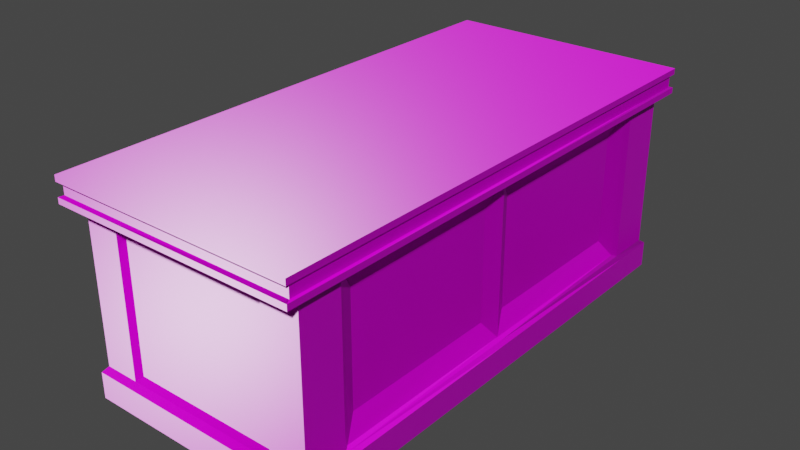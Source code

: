 # Source: Counter.blend  (saved by Blender 2.90.8; exported with 4.5.12 LTS)
import bpy
from mathutils import Matrix  # noqa: F401  (used for matrix-valued properties, if any)

bpy.ops.wm.read_factory_settings(use_empty=True)
scene = bpy.context.scene
scene.name = 'Scene'

# ---- collections
col_collection = bpy.data.collections.new('Collection'); scene.collection.children.link(col_collection)

# ---- images (referenced by path relative to the original .blend; pixels are not part of the script)
import os
ASSET_DIR = os.environ.get("B2B_ASSET_DIR", "")  # directory of the original .blend (textures are referenced by path, not embedded)
HERE = os.path.dirname(os.path.abspath(__file__))  # packed textures are extracted next to this script under _unpacked/

def load_image(name, relpath, width, height, colorspace="sRGB"):
    """Load a texture the original file referenced (path relative to the .blend, or extracted next to this script)."""
    p = next((c for c in (os.path.join(HERE, relpath), os.path.join(ASSET_DIR, relpath)) if relpath and os.path.exists(c)), "")
    if p:
        img = bpy.data.images.load(p, check_existing=True)
        img.name = name
    else:  # same state as the original file: an image datablock whose file is absent (Cycles renders it pink)
        img = bpy.data.images.new(name, width, height)
        img.source = "FILE"
        img.filepath = "//" + (relpath or name)
    img.colorspace_settings.name = colorspace
    return img
img_texturescom_wood_worn3_512_height_tif_001 = load_image('TexturesCom_Wood_Worn3_512_height.tif.001', 'TexturesCom_Wood_Worn3_512_height.tif', 1024, 1024, 'Non-Color')
img_texturescom_wood_worn3_512_albedo_tif_001 = load_image('TexturesCom_Wood_Worn3_512_albedo.tif.001', 'TexturesCom_Wood_Worn3_512_albedo.tif', 1024, 1024, 'sRGB')
img_texturescom_wood_worn3_512_roughness_tif_001 = load_image('TexturesCom_Wood_Worn3_512_roughness.tif.001', 'TexturesCom_Wood_Worn3_512_roughness.tif', 1024, 1024, 'Non-Color')
img_texturescom_wood_worn3_512_normal_tif_001 = load_image('TexturesCom_Wood_Worn3_512_normal.tif.001', 'TexturesCom_Wood_Worn3_512_normal.tif', 1024, 1024, 'Non-Color')

# ---- materials (node trees are filled in below, after node groups)
mat_material = bpy.data.materials.new('Material')
mat_material.alpha_threshold = 0.0
mat_material.use_transparent_shadow = False
mat_material.line_color = (0.0, 0.0, 0.0, 1.0)

# ---- material node trees
mat_material.use_nodes = True; mat_material.node_tree.nodes.clear()
_N = mat_material.node_tree.nodes; _L = mat_material.node_tree.links
n0 = _N.new('ShaderNodeOutputMaterial'); n0.name = 'Material Output'; n0.location = (300, 300)
n1 = _N.new('ShaderNodeBsdfPrincipled'); n1.name = 'Principled BSDF'; n1.location = (10, 300)
n1.distribution = 'GGX'
n1.subsurface_method = 'BURLEY'
n1.inputs[3].default_value = 1.45
n1.inputs[13].default_value = 0.4045
n1.inputs[27].default_value = (0.0, 0.0, 0.0, 1.0)
n1.inputs[28].default_value = 1.0
n2 = _N.new('ShaderNodeTexImage'); n2.name = 'Image Texture'; n2.location = (88, -870)
n2.label = 'Displacement'
n2.image = img_texturescom_wood_worn3_512_height_tif_001
n3 = _N.new('ShaderNodeDisplacement'); n3.name = 'Displacement'; n3.location = (10, -260)
n3.inputs[2].default_value = 1.0
n4 = _N.new('ShaderNodeTexImage'); n4.name = 'Image Texture.001'; n4.location = (88, -30)
n4.label = 'Base Color'
n4.image = img_texturescom_wood_worn3_512_albedo_tif_001
n5 = _N.new('ShaderNodeTexImage'); n5.name = 'Image Texture.002'; n5.location = (88, -310)
n5.label = 'Roughness'
n5.image = img_texturescom_wood_worn3_512_roughness_tif_001
n6 = _N.new('ShaderNodeTexImage'); n6.name = 'Image Texture.003'; n6.location = (88, -590)
n6.label = 'Normal'
n6.image = img_texturescom_wood_worn3_512_normal_tif_001
n7 = _N.new('ShaderNodeNormalMap'); n7.name = 'Normal Map'; n7.location = (-240, -60)
n8 = _N.new('ShaderNodeMapping'); n8.name = 'Mapping'; n8.location = (230, -30)
n9 = _N.new('NodeReroute'); n9.name = 'Reroute'; n9.location = (38, -586)
n9.width = 16
n9.socket_idname = 'NodeSocketVector'
n10 = _N.new('ShaderNodeTexCoord'); n10.name = 'Texture Coordinate'; n10.location = (30, -30)
n11 = _N.new('NodeFrame'); n11.name = 'Frame'; n11.location = (-1270, 330)
n11.label = 'Mapping'
n11.width = 400
n12 = _N.new('NodeFrame'); n12.name = 'Frame.001'; n12.location = (-628, 530)
n12.label = 'Textures'
n12.width = 358
n2.parent = n12
n4.parent = n12
n5.parent = n12
n6.parent = n12
n8.parent = n11
n9.parent = n12
n10.parent = n11
_L.new(n1.outputs[0], n0.inputs[0])
_L.new(n2.outputs[0], n3.inputs[0])
_L.new(n3.outputs[0], n0.inputs[2])
_L.new(n4.outputs[0], n1.inputs[0])
_L.new(n5.outputs[0], n1.inputs[2])
_L.new(n6.outputs[0], n7.inputs[1])
_L.new(n7.outputs[0], n1.inputs[5])
_L.new(n9.outputs[0], n4.inputs[0])
_L.new(n9.outputs[0], n5.inputs[0])
_L.new(n9.outputs[0], n6.inputs[0])
_L.new(n9.outputs[0], n2.inputs[0])
_L.new(n8.outputs[0], n9.inputs[0])
_L.new(n10.outputs[2], n8.inputs[0])
n0.is_active_output = True

# ---- world
world_world = bpy.data.worlds.new('World'); scene.world = world_world
world_world.use_nodes = True; world_world.node_tree.nodes.clear()
_N = world_world.node_tree.nodes; _L = world_world.node_tree.links
n0 = _N.new('ShaderNodeOutputWorld'); n0.name = 'World Output'; n0.location = (300, 300)
n1 = _N.new('ShaderNodeBackground'); n1.name = 'Background'; n1.location = (10, 300)
n1.inputs[0].default_value = (0.05088, 0.05088, 0.05088, 1.0)
_L.new(n1.outputs[0], n0.inputs[0])
n0.is_active_output = True
world_world.color = (0.05088, 0.05088, 0.05088)
world_world.use_sun_shadow = False
world_world.sun_shadow_jitter_overblur = 0.0

# ---- meshes
me_cube = bpy.data.meshes.new('Cube')
me_cube.from_pydata([(1.894, 4.01, 1.507), (1.942, 4.112, -1.512), (1.894, -4.01, 1.507), (1.942, -4.112, -1.512), (-1.894, 4.01, 1.507), (-1.942, 4.112, -1.512), (-1.894, -4.01, 1.507), (-1.942, -4.112, -1.512), (2.036, -4.31, 1.552), (-2.036, -4.31, 1.552), (2.036, 4.31, 1.552), (-2.036, 4.31, 1.552), (2.036, -4.31, 1.962), (-2.036, -4.31, 1.962), (2.036, 4.31, 1.962), (-2.036, 4.31, 1.962), (-2.0, -4.234, 1.854), (-2.0, 4.234, 1.854), (2.0, -4.234, 1.854), (2.0, 4.234, 1.854), (-2.0, 4.234, 1.66), (2.0, 4.234, 1.66), (-2.0, -4.234, 1.66), (2.0, -4.234, 1.66), (-2.036, -4.31, 1.865), (2.036, -4.31, 1.865), (-2.036, 4.31, 1.865), (2.036, 4.31, 1.865), (-2.036, 4.31, 1.647), (2.036, 4.31, 1.647), (-2.036, -4.31, 1.647), (2.036, -4.31, 1.647), (1.942, 4.112, -1.083), (-1.942, -4.112, -1.083), (1.942, -4.112, -1.083), (-1.942, 4.112, -1.083), (-1.894, -4.01, -1.012), (1.894, 4.01, -1.012), (1.894, -4.01, -1.012), (-1.894, 4.01, -1.012), (-1.942, -3.402, -1.512), (1.839, -3.22, 1.468), (-1.839, -3.22, 1.468), (1.942, -3.402, -1.512), (2.036, -3.566, 1.552), (-2.036, -3.566, 1.552), (2.036, -3.566, 1.962), (-2.036, -3.566, 1.962), (2.0, -3.503, 1.854), (-2.0, -3.503, 1.854), (-2.0, -3.503, 1.66), (2.0, -3.503, 1.66), (2.036, -3.566, 1.865), (-2.036, -3.566, 1.865), (2.036, -3.566, 1.647), (-2.036, -3.566, 1.647), (1.942, -3.402, -1.083), (-1.942, -3.402, -1.083), (1.839, -3.22, -0.9729), (-1.839, -3.22, -0.9729), (1.31, 4.112, -1.512), (1.238, -3.894, 1.468), (1.31, -4.112, -1.512), (1.238, 3.893, 1.468), (1.373, -4.31, 1.552), (1.373, 4.31, 1.552), (1.373, -4.31, 1.962), (1.373, 4.31, 1.962), (1.348, 4.234, 1.854), (1.348, -4.234, 1.854), (1.348, -4.234, 1.66), (1.348, 4.234, 1.66), (1.373, 4.31, 1.865), (1.373, -4.31, 1.865), (1.373, 4.31, 1.647), (1.373, -4.31, 1.647), (1.31, 4.112, -1.083), (1.31, -4.112, -1.083), (1.238, 3.893, -0.9729), (1.238, -3.894, -0.9729), (1.373, -3.566, 1.962), (1.31, -3.402, -1.512), (-1.839, 3.174, 1.468), (1.942, 3.354, -1.512), (-2.036, 3.516, 1.552), (-2.036, 3.516, 1.962), (-2.0, 3.454, 1.854), (-2.0, 3.454, 1.66), (-2.036, 3.516, 1.865), (-2.036, 3.516, 1.647), (-1.942, 3.354, -1.083), (-1.839, 3.174, -0.9729), (-1.942, 3.354, -1.512), (1.839, 3.174, 1.468), (2.036, 3.516, 1.552), (2.036, 3.516, 1.962), (2.0, 3.454, 1.854), (2.0, 3.454, 1.66), (2.036, 3.516, 1.865), (2.036, 3.516, 1.647), (1.942, 3.354, -1.083), (1.839, 3.174, -0.9729), (1.31, 3.354, -1.512), (1.373, 3.516, 1.962), (-1.357, 4.112, -1.512), (-1.284, -3.894, 1.468), (-1.423, -4.31, 1.552), (-1.423, -4.31, 1.962), (-1.398, -4.234, 1.854), (-1.398, -4.234, 1.66), (-1.423, -4.31, 1.865), (-1.423, -4.31, 1.647), (-1.357, -4.112, -1.083), (-1.284, -3.894, -0.9729), (-1.357, -3.402, -1.512), (-1.357, -4.112, -1.512), (-1.284, 3.893, 1.468), (-1.423, 4.31, 1.552), (-1.423, 4.31, 1.962), (-1.398, 4.234, 1.854), (-1.398, 4.234, 1.66), (-1.423, 4.31, 1.865), (-1.423, 4.31, 1.647), (-1.357, 4.112, -1.083), (-1.284, 3.893, -0.9729), (-1.423, -3.566, 1.962), (-1.357, 3.354, -1.512), (-1.423, 3.516, 1.962), (1.894, 3.271, 1.507), (1.894, -3.318, 1.507), (1.894, 3.271, -1.012), (1.894, -3.318, -1.012), (-1.894, -3.318, 1.507), (-1.894, -3.318, -1.012), (-1.324, 4.01, 1.507), (1.277, 4.01, 1.507), (-1.324, 4.01, -1.012), (1.277, 4.01, -1.012), (1.277, -4.01, 1.507), (1.277, -4.01, -1.012), (-1.894, 3.271, 1.507), (-1.894, 3.271, -1.012), (-1.324, -4.01, 1.507), (-1.324, -4.01, -1.012), (-1.942, -0.02415, -1.512), (1.894, -0.02355, 1.507), (2.036, -0.02531, 1.552), (2.036, -0.02531, 1.962), (2.0, -0.02486, 1.854), (2.0, -0.02486, 1.66), (2.036, -0.02531, 1.865), (2.036, -0.02531, 1.647), (1.942, -0.02415, -1.083), (1.894, -0.02355, -1.012), (1.31, -0.02415, -1.512), (1.373, -0.02531, 1.962), (-1.894, -0.02355, 1.507), (1.942, -0.02415, -1.512), (-2.036, -0.02531, 1.552), (-2.036, -0.02531, 1.962), (-2.0, -0.02486, 1.854), (-2.0, -0.02486, 1.66), (-2.036, -0.02531, 1.865), (-2.036, -0.02531, 1.647), (-1.942, -0.02415, -1.083), (-1.894, -0.02355, -1.012), (-1.357, -0.02415, -1.512), (-1.423, -0.02531, 1.962), (1.839, -0.02321, 1.468), (1.839, -0.02321, -0.9729), (-1.839, -0.02321, 1.468), (-1.839, -0.02321, -0.9729), (1.718, -0.2811, -0.6525), (1.718, -0.2811, 1.148), (1.718, -2.973, 1.148), (1.718, -2.973, -0.6525), (-1.718, 0.2346, -0.6525), (-1.718, 0.2346, 1.148), (-1.718, 2.926, 1.148), (-1.718, 2.926, -0.6525), (-1.718, -2.973, -0.6525), (-1.718, -2.973, 1.148), (-1.718, -0.2811, 1.148), (-1.718, -0.2811, -0.6525), (1.718, 2.926, -0.6525), (1.718, 2.926, 1.148), (1.718, 0.2346, 1.148), (1.718, 0.2346, -0.6525)], [], [(134, 4, 11, 117), (143, 142, 6, 36), (141, 140, 4, 39), (81, 43, 3, 62), (131, 129, 2, 38), (137, 135, 0, 37), (53, 24, 13, 47), (138, 2, 8, 64), (132, 6, 9, 45), (128, 0, 10, 94), (125, 47, 13, 107), (73, 25, 12, 66), (121, 26, 15, 118), (98, 27, 14, 95), (97, 21, 19, 96), (120, 20, 17, 119), (70, 23, 18, 69), (50, 22, 16, 49), (55, 30, 22, 50), (75, 31, 23, 70), (122, 28, 20, 120), (99, 29, 21, 97), (96, 19, 27, 98), (119, 17, 26, 121), (69, 18, 25, 73), (49, 16, 24, 53), (94, 10, 29, 99), (117, 11, 28, 122), (64, 8, 31, 75), (45, 9, 30, 55), (60, 76, 32, 1), (43, 56, 34, 3), (92, 90, 35, 5), (115, 112, 33, 7), (76, 137, 37, 32), (56, 131, 38, 34), (90, 141, 39, 35), (112, 143, 36, 33), (33, 36, 133, 57), (152, 153, 131, 56), (7, 33, 57, 40), (157, 152, 56, 43), (158, 45, 55, 163), (8, 44, 54, 31), (160, 49, 53, 162), (18, 48, 52, 25), (31, 54, 51, 23), (163, 55, 50, 161), (161, 50, 49, 160), (23, 51, 48, 18), (25, 52, 46, 12), (167, 159, 47, 125), (2, 129, 44, 8), (156, 132, 45, 158), (162, 53, 47, 159), (172, 173, 174, 175), (154, 157, 43, 81), (36, 6, 132, 133), (166, 154, 81, 114), (147, 155, 80, 46), (34, 38, 139, 77), (123, 136, 137, 76), (3, 34, 77, 62), (104, 123, 76, 60), (106, 64, 75, 111), (10, 65, 74, 29), (108, 69, 73, 110), (19, 68, 72, 27), (29, 74, 71, 21), (111, 75, 70, 109), (109, 70, 69, 108), (21, 71, 68, 19), (27, 72, 67, 14), (110, 73, 66, 107), (46, 80, 66, 12), (142, 138, 64, 106), (124, 116, 63, 78), (114, 81, 62, 115), (38, 2, 138, 139), (0, 135, 65, 10), (14, 67, 103, 95), (104, 60, 102, 126), (60, 1, 83, 102), (37, 0, 128, 130), (26, 88, 85, 15), (4, 140, 84, 11), (118, 15, 85, 127), (20, 87, 86, 17), (28, 89, 87, 20), (17, 86, 88, 26), (11, 84, 89, 28), (1, 32, 100, 83), (32, 37, 130, 100), (164, 165, 141, 90), (144, 164, 90, 92), (146, 94, 99, 151), (148, 96, 98, 150), (151, 99, 97, 149), (149, 97, 96, 148), (150, 98, 95, 147), (145, 128, 94, 146), (176, 177, 178, 179), (67, 118, 127, 103), (5, 104, 126, 92), (40, 114, 115, 7), (39, 4, 134, 136), (6, 142, 106, 9), (24, 110, 107, 13), (22, 109, 108, 16), (30, 111, 109, 22), (16, 108, 110, 24), (9, 106, 111, 30), (5, 35, 123, 104), (35, 39, 136, 123), (144, 166, 114, 40), (155, 167, 125, 80), (77, 139, 143, 112), (62, 77, 112, 115), (65, 117, 122, 74), (68, 119, 121, 72), (74, 122, 120, 71), (71, 120, 119, 68), (72, 121, 118, 67), (80, 125, 107, 66), (79, 61, 105, 113), (135, 134, 117, 65), (168, 93, 128, 145), (169, 58, 131, 153), (58, 41, 129, 131), (42, 59, 133, 132), (63, 116, 134, 135), (124, 78, 137, 136), (78, 63, 135, 137), (61, 79, 139, 138), (170, 42, 132, 156), (171, 91, 141, 165), (93, 101, 130, 128), (91, 82, 140, 141), (105, 61, 138, 142), (79, 113, 143, 139), (116, 124, 136, 134), (113, 105, 142, 143), (59, 171, 165, 133), (82, 170, 156, 140), (101, 169, 153, 130), (41, 168, 145, 129), (103, 127, 167, 155), (92, 126, 166, 144), (180, 181, 182, 183), (129, 145, 146, 44), (52, 150, 147, 46), (51, 149, 148, 48), (54, 151, 149, 51), (48, 148, 150, 52), (44, 146, 151, 54), (40, 57, 164, 144), (57, 133, 165, 164), (95, 103, 155, 147), (126, 102, 154, 166), (102, 83, 157, 154), (184, 185, 186, 187), (88, 162, 159, 85), (140, 156, 158, 84), (127, 85, 159, 167), (87, 161, 160, 86), (89, 163, 161, 87), (86, 160, 162, 88), (84, 158, 163, 89), (83, 100, 152, 157), (100, 130, 153, 152), (169, 168, 173, 172), (168, 41, 174, 173), (41, 58, 175, 174), (58, 169, 172, 175), (171, 170, 177, 176), (170, 82, 178, 177), (82, 91, 179, 178), (91, 171, 176, 179), (59, 42, 181, 180), (42, 170, 182, 181), (170, 171, 183, 182), (171, 59, 180, 183), (101, 93, 185, 184), (93, 168, 186, 185), (168, 169, 187, 186), (169, 101, 184, 187)])
_uv = me_cube.uv_layers.new(name='UVMap')
_uv.uv.foreach_set('vector', [0.03438, 0.01868, 0.006836, 0.01868, 2.304e-08, 0.0, 0.0296, 8.948e-09, 0.02392, 0.738, 0.1456, 0.738, 0.1456, 0.7735, 0.02392, 0.7735, 0.515, 0.5461, 0.3934, 0.5461, 0.3934, 0.5, 0.515, 0.5, 0.5466, 0.4569, 0.5764, 0.4569, 0.5764, 0.5, 0.5466, 0.5, 0.6981, 0.04312, 0.5764, 0.04312, 0.5764, 5.945e-08, 0.6981, 9.77e-09, 0.2673, 0.5758, 0.1456, 0.5758, 0.1456, 0.5374, 0.2673, 0.5374, 0.7347, 0.491, 0.7347, 0.5374, 0.7322, 0.5374, 0.7322, 0.491, 0.16, 0.5187, 0.1899, 0.5187, 0.1967, 0.5374, 0.1647, 0.5374, 0.006836, 0.4756, 0.006836, 0.5187, 0.0, 0.5374, 1.987e-09, 0.491, 0.1899, 0.06474, 0.1899, 0.01868, 0.1967, 5.945e-08, 0.1967, 0.0495, 0.2263, 0.04635, 0.1967, 0.04635, 0.1967, 0.0, 0.2263, 8.948e-09, 0.5468, 0.5413, 0.5468, 0.5, 0.5492, 0.5, 0.5492, 0.5413, 0.5517, 0.7156, 0.5517, 0.7538, 0.5492, 0.7538, 0.5492, 0.7156, 0.7244, 0.4878, 0.7244, 0.5374, 0.722, 0.5374, 0.722, 0.4878, 0.7296, 0.4878, 0.7296, 0.5374, 0.7246, 0.5374, 0.7246, 0.4878, 0.5568, 0.7156, 0.5568, 0.7538, 0.5519, 0.7538, 0.5519, 0.7156, 0.5416, 0.5413, 0.5416, 0.5, 0.5466, 0.5, 0.5466, 0.5413, 0.7398, 0.491, 0.7398, 0.5374, 0.7349, 0.5374, 0.7349, 0.491, 0.7401, 0.491, 0.7401, 0.5374, 0.7398, 0.5374, 0.7398, 0.491, 0.5413, 0.5413, 0.5413, 0.5, 0.5416, 0.5, 0.5416, 0.5413, 0.5571, 0.7156, 0.5571, 0.7538, 0.5568, 0.7538, 0.5568, 0.7156, 0.7299, 0.4878, 0.7299, 0.5374, 0.7296, 0.5374, 0.7296, 0.4878, 0.7246, 0.4878, 0.7246, 0.5374, 0.7244, 0.5374, 0.7244, 0.4878, 0.5519, 0.7156, 0.5519, 0.7538, 0.5517, 0.7538, 0.5517, 0.7156, 0.5466, 0.5413, 0.5466, 0.5, 0.5468, 0.5, 0.5468, 0.5413, 0.7349, 0.491, 0.7349, 0.5374, 0.7347, 0.5374, 0.7347, 0.491, 0.7322, 0.4878, 0.7322, 0.5374, 0.7299, 0.5374, 0.7299, 0.4878, 0.5595, 0.7156, 0.5595, 0.7538, 0.5571, 0.7538, 0.5571, 0.7156, 0.539, 0.5413, 0.539, 0.5, 0.5413, 0.5, 0.5413, 0.5413, 0.7425, 0.491, 0.7425, 0.5374, 0.7401, 0.5374, 0.7401, 0.491, 0.2912, 0.5758, 0.271, 0.5758, 0.271, 0.5374, 0.2912, 0.5374, 0.722, 0.04312, 0.7018, 0.04312, 0.7018, 8.255e-09, 0.722, 0.0, 0.539, 0.5461, 0.5187, 0.5461, 0.5187, 0.5, 0.539, 0.5, 1.957e-08, 0.738, 0.02021, 0.738, 0.02021, 0.7735, 2.304e-08, 0.7735, 0.271, 0.5758, 0.2673, 0.5758, 0.2673, 0.5374, 0.271, 0.5374, 0.7018, 0.04312, 0.6981, 0.04312, 0.6981, 9.77e-09, 0.7018, 8.255e-09, 0.5187, 0.5461, 0.515, 0.5461, 0.515, 0.5, 0.5187, 0.5, 0.02021, 0.738, 0.02392, 0.738, 0.02392, 0.7735, 0.02021, 0.7735, 0.5187, 1.0, 0.515, 1.0, 0.515, 0.9569, 0.5187, 0.9569, 0.7018, 0.2485, 0.6981, 0.2485, 0.6981, 0.04312, 0.7018, 0.04312, 0.539, 1.0, 0.5187, 1.0, 0.5187, 0.9569, 0.539, 0.9569, 0.722, 0.2485, 0.7018, 0.2485, 0.7018, 0.04312, 0.722, 0.04312, 0.7425, 0.2703, 0.7425, 0.491, 0.7401, 0.491, 0.7401, 0.2703, 0.7322, 0.0, 0.7322, 0.04635, 0.7299, 0.04635, 0.7299, 0.0, 0.7349, 0.2703, 0.7349, 0.491, 0.7347, 0.491, 0.7347, 0.2703, 0.7246, 0.0, 0.7246, 0.04635, 0.7244, 0.04635, 0.7244, 0.0, 0.7299, 0.0, 0.7299, 0.04635, 0.7296, 0.04635, 0.7296, 0.0, 0.7401, 0.2703, 0.7401, 0.491, 0.7398, 0.491, 0.7398, 0.2703, 0.7398, 0.2703, 0.7398, 0.491, 0.7349, 0.491, 0.7349, 0.2703, 0.7296, 0.0, 0.7296, 0.04635, 0.7246, 0.04635, 0.7246, 0.0, 0.7244, 0.0, 0.7244, 0.04635, 0.722, 0.04635, 0.722, 0.0, 0.2263, 0.2671, 0.1967, 0.2671, 0.1967, 0.04635, 0.2263, 0.04635, 0.1899, 0.5187, 0.1899, 0.4756, 0.1967, 0.491, 0.1967, 0.5374, 0.006836, 0.2701, 0.006836, 0.4756, 1.987e-09, 0.491, 1.145e-08, 0.2703, 0.7347, 0.2703, 0.7347, 0.491, 0.7322, 0.491, 0.7322, 0.2703, 0.6852, 0.232, 0.5893, 0.232, 0.5893, 0.05975, 0.6852, 0.05975, 0.5466, 0.2515, 0.5764, 0.2515, 0.5764, 0.4569, 0.5466, 0.4569, 0.515, 1.0, 0.3934, 1.0, 0.3934, 0.9569, 0.515, 0.9569, 0.4209, 0.2515, 0.5466, 0.2515, 0.5466, 0.4569, 0.4209, 0.4569, 0.3934, 0.2671, 0.3613, 0.2671, 0.3613, 0.04635, 0.3934, 0.04635, 0.02021, 0.5374, 0.02392, 0.5374, 0.02392, 0.5758, 0.02021, 0.5758, 0.271, 0.738, 0.2673, 0.738, 0.2673, 0.5758, 0.271, 0.5758, 0.0, 0.5374, 0.02021, 0.5374, 0.02021, 0.5758, 3.751e-09, 0.5758, 0.2912, 0.738, 0.271, 0.738, 0.271, 0.5758, 0.2912, 0.5758, 0.539, 0.7156, 0.539, 0.5413, 0.5413, 0.5413, 0.5413, 0.7156, 0.5595, 0.5, 0.5595, 0.5413, 0.5571, 0.5413, 0.5571, 0.5, 0.5466, 0.7156, 0.5466, 0.5413, 0.5468, 0.5413, 0.5468, 0.7156, 0.5519, 0.5, 0.5519, 0.5413, 0.5517, 0.5413, 0.5517, 0.5, 0.5571, 0.5, 0.5571, 0.5413, 0.5568, 0.5413, 0.5568, 0.5, 0.5413, 0.7156, 0.5413, 0.5413, 0.5416, 0.5413, 0.5416, 0.7156, 0.5416, 0.7156, 0.5416, 0.5413, 0.5466, 0.5413, 0.5466, 0.7156, 0.5568, 0.5, 0.5568, 0.5413, 0.5519, 0.5413, 0.5519, 0.5, 0.5517, 0.5, 0.5517, 0.5413, 0.5492, 0.5413, 0.5492, 0.5, 0.5468, 0.7156, 0.5468, 0.5413, 0.5492, 0.5413, 0.5492, 0.7156, 0.3934, 0.04635, 0.3613, 0.04635, 0.3613, 4.977e-08, 0.3934, 5.945e-08, 0.03438, 0.5187, 0.16, 0.5187, 0.1647, 0.5374, 0.0296, 0.5374, 0.2672, 0.7378, 0.1457, 0.7378, 0.1457, 0.5759, 0.2672, 0.5759, 0.4209, 0.4569, 0.5466, 0.4569, 0.5466, 0.5, 0.4209, 0.5, 0.02392, 0.5374, 0.1456, 0.5374, 0.1456, 0.5758, 0.02392, 0.5758, 0.1899, 0.01868, 0.16, 0.01868, 0.1647, 4.977e-08, 0.1967, 5.945e-08, 0.3934, 0.5374, 0.3613, 0.5374, 0.3613, 0.4878, 0.3934, 0.4878, 0.4209, 8.948e-09, 0.5466, 4.977e-08, 0.5466, 0.04606, 0.4209, 0.04606, 0.5466, 4.977e-08, 0.5764, 5.945e-08, 0.5764, 0.04606, 0.5466, 0.04606, 0.6981, 0.5, 0.5764, 0.5, 0.5764, 0.4539, 0.6981, 0.4539, 0.7347, 0.0, 0.7347, 0.0495, 0.7322, 0.0495, 0.7322, 0.0, 0.006836, 0.01868, 0.006836, 0.06474, 2.091e-08, 0.0495, 2.304e-08, 0.0, 0.2263, 0.5374, 0.1967, 0.5374, 0.1967, 0.4878, 0.2263, 0.4878, 0.7398, 0.0, 0.7398, 0.0495, 0.7349, 0.0495, 0.7349, 0.0, 0.7401, 0.0, 0.7401, 0.0495, 0.7398, 0.0495, 0.7398, 0.0, 0.7349, 0.0, 0.7349, 0.0495, 0.7347, 0.0495, 0.7347, 0.0, 0.7425, 0.0, 0.7425, 0.0495, 0.7401, 0.0495, 0.7401, 0.0, 0.722, 0.5, 0.7018, 0.5, 0.7018, 0.4539, 0.722, 0.4539, 0.7018, 0.5, 0.6981, 0.5, 0.6981, 0.4539, 0.7018, 0.4539, 0.5187, 0.7515, 0.515, 0.7515, 0.515, 0.5461, 0.5187, 0.5461, 0.539, 0.7515, 0.5187, 0.7515, 0.5187, 0.5461, 0.539, 0.5461, 0.7322, 0.2671, 0.7322, 0.4878, 0.7299, 0.4878, 0.7299, 0.2671, 0.7246, 0.2671, 0.7246, 0.4878, 0.7244, 0.4878, 0.7244, 0.2671, 0.7299, 0.2671, 0.7299, 0.4878, 0.7296, 0.4878, 0.7296, 0.2671, 0.7296, 0.2671, 0.7296, 0.4878, 0.7246, 0.4878, 0.7246, 0.2671, 0.7244, 0.2671, 0.7244, 0.4878, 0.722, 0.4878, 0.722, 0.2671, 0.1899, 0.2701, 0.1899, 0.06474, 0.1967, 0.0495, 0.1967, 0.2703, 0.5022, 0.735, 0.4063, 0.735, 0.4063, 0.5627, 0.5022, 0.5627, 0.3613, 0.5374, 0.2263, 0.5374, 0.2263, 0.4878, 0.3613, 0.4878, 0.3934, 0.0, 0.4209, 8.948e-09, 0.4209, 0.04606, 0.3934, 0.04606, 0.3934, 0.4569, 0.4209, 0.4569, 0.4209, 0.5, 0.3934, 0.5, 0.2673, 0.7735, 0.1456, 0.7735, 0.1456, 0.738, 0.2673, 0.738, 0.006836, 0.5187, 0.03438, 0.5187, 0.0296, 0.5374, 0.0, 0.5374, 0.5468, 0.7538, 0.5468, 0.7156, 0.5492, 0.7156, 0.5492, 0.7538, 0.5416, 0.7538, 0.5416, 0.7156, 0.5466, 0.7156, 0.5466, 0.7538, 0.5413, 0.7538, 0.5413, 0.7156, 0.5416, 0.7156, 0.5416, 0.7538, 0.5466, 0.7538, 0.5466, 0.7156, 0.5468, 0.7156, 0.5468, 0.7538, 0.539, 0.7538, 0.539, 0.7156, 0.5413, 0.7156, 0.5413, 0.7538, 0.2912, 0.7735, 0.271, 0.7735, 0.271, 0.738, 0.2912, 0.738, 0.271, 0.7735, 0.2673, 0.7735, 0.2673, 0.738, 0.271, 0.738, 0.3934, 0.2515, 0.4209, 0.2515, 0.4209, 0.4569, 0.3934, 0.4569, 0.3613, 0.2671, 0.2263, 0.2671, 0.2263, 0.04635, 0.3613, 0.04635, 0.02021, 0.5758, 0.02392, 0.5758, 0.02392, 0.738, 0.02021, 0.738, 3.751e-09, 0.5758, 0.02021, 0.5758, 0.02021, 0.738, 1.957e-08, 0.738, 0.5595, 0.5413, 0.5595, 0.7156, 0.5571, 0.7156, 0.5571, 0.5413, 0.5519, 0.5413, 0.5519, 0.7156, 0.5517, 0.7156, 0.5517, 0.5413, 0.5571, 0.5413, 0.5571, 0.7156, 0.5568, 0.7156, 0.5568, 0.5413, 0.5568, 0.5413, 0.5568, 0.7156, 0.5519, 0.7156, 0.5519, 0.5413, 0.5517, 0.5413, 0.5517, 0.7156, 0.5492, 0.7156, 0.5492, 0.5413, 0.3613, 0.04635, 0.2263, 0.04635, 0.2263, 8.948e-09, 0.3613, 4.977e-08, 0.02402, 0.5759, 0.1455, 0.5759, 0.1455, 0.7378, 0.02402, 0.7378, 0.16, 0.01868, 0.03438, 0.01868, 0.0296, 8.948e-09, 0.1647, 4.977e-08, 0.5765, 0.2485, 0.5765, 0.4538, 0.5764, 0.4539, 0.5764, 0.2485, 0.698, 0.2485, 0.698, 0.04325, 0.6981, 0.04312, 0.6981, 0.2485, 0.698, 0.04325, 0.5765, 0.04325, 0.5764, 0.04312, 0.6981, 0.04312, 0.3935, 0.9568, 0.5149, 0.9568, 0.515, 0.9569, 0.3934, 0.9569, 0.1457, 0.5759, 0.1457, 0.7378, 0.1456, 0.738, 0.1456, 0.5758, 0.2672, 0.7378, 0.2672, 0.5759, 0.2673, 0.5758, 0.2673, 0.738, 0.2672, 0.5759, 0.1457, 0.5759, 0.1456, 0.5758, 0.2673, 0.5758, 0.1455, 0.5759, 0.02402, 0.5759, 0.02392, 0.5758, 0.1456, 0.5758, 0.3935, 0.7515, 0.3935, 0.9568, 0.3934, 0.9569, 0.3934, 0.7515, 0.5149, 0.7515, 0.5149, 0.5462, 0.515, 0.5461, 0.515, 0.7515, 0.5765, 0.4538, 0.698, 0.4538, 0.6981, 0.4539, 0.5764, 0.4539, 0.5149, 0.5462, 0.3935, 0.5462, 0.3934, 0.5461, 0.515, 0.5461, 0.1455, 0.7378, 0.1455, 0.5759, 0.1456, 0.5758, 0.1456, 0.738, 0.02402, 0.5759, 0.02402, 0.7378, 0.02392, 0.738, 0.02392, 0.5758, 0.1457, 0.7378, 0.2672, 0.7378, 0.2673, 0.738, 0.1456, 0.738, 0.02402, 0.7378, 0.1455, 0.7378, 0.1456, 0.738, 0.02392, 0.738, 0.5149, 0.9568, 0.5149, 0.7515, 0.515, 0.7515, 0.515, 0.9569, 0.3935, 0.5462, 0.3935, 0.7515, 0.3934, 0.7515, 0.3934, 0.5461, 0.698, 0.4538, 0.698, 0.2485, 0.6981, 0.2485, 0.6981, 0.4539, 0.5765, 0.04325, 0.5765, 0.2485, 0.5764, 0.2485, 0.5764, 0.04312, 0.3613, 0.4878, 0.2263, 0.4878, 0.2263, 0.2671, 0.3613, 0.2671, 0.3934, 0.04606, 0.4209, 0.04606, 0.4209, 0.2515, 0.3934, 0.2515, 0.5022, 0.9402, 0.4063, 0.9402, 0.4063, 0.768, 0.5022, 0.768, 0.1899, 0.4756, 0.1899, 0.2701, 0.1967, 0.2703, 0.1967, 0.491, 0.7244, 0.04635, 0.7244, 0.2671, 0.722, 0.2671, 0.722, 0.04635, 0.7296, 0.04635, 0.7296, 0.2671, 0.7246, 0.2671, 0.7246, 0.04635, 0.7299, 0.04635, 0.7299, 0.2671, 0.7296, 0.2671, 0.7296, 0.04635, 0.7246, 0.04635, 0.7246, 0.2671, 0.7244, 0.2671, 0.7244, 0.04635, 0.7322, 0.04635, 0.7322, 0.2671, 0.7299, 0.2671, 0.7299, 0.04635, 0.539, 0.9569, 0.5187, 0.9569, 0.5187, 0.7515, 0.539, 0.7515, 0.5187, 0.9569, 0.515, 0.9569, 0.515, 0.7515, 0.5187, 0.7515, 0.3934, 0.4878, 0.3613, 0.4878, 0.3613, 0.2671, 0.3934, 0.2671, 0.4209, 0.04606, 0.5466, 0.04606, 0.5466, 0.2515, 0.4209, 0.2515, 0.5466, 0.04606, 0.5764, 0.04606, 0.5764, 0.2515, 0.5466, 0.2515, 0.6852, 0.4373, 0.5893, 0.4373, 0.5893, 0.265, 0.6852, 0.265, 0.7347, 0.0495, 0.7347, 0.2703, 0.7322, 0.2703, 0.7322, 0.0495, 0.006836, 0.06474, 0.006836, 0.2701, 1.145e-08, 0.2703, 2.091e-08, 0.0495, 0.2263, 0.4878, 0.1967, 0.4878, 0.1967, 0.2671, 0.2263, 0.2671, 0.7398, 0.0495, 0.7398, 0.2703, 0.7349, 0.2703, 0.7349, 0.0495, 0.7401, 0.0495, 0.7401, 0.2703, 0.7398, 0.2703, 0.7398, 0.0495, 0.7349, 0.0495, 0.7349, 0.2703, 0.7347, 0.2703, 0.7347, 0.0495, 0.7425, 0.0495, 0.7425, 0.2703, 0.7401, 0.2703, 0.7401, 0.0495, 0.722, 0.4539, 0.7018, 0.4539, 0.7018, 0.2485, 0.722, 0.2485, 0.7018, 0.4539, 0.6981, 0.4539, 0.6981, 0.2485, 0.7018, 0.2485, 0.698, 0.2485, 0.5765, 0.2485, 0.5893, 0.232, 0.6852, 0.232, 0.5765, 0.2485, 0.5765, 0.04325, 0.5893, 0.05975, 0.5893, 0.232, 0.5765, 0.04325, 0.698, 0.04325, 0.6852, 0.05975, 0.5893, 0.05975, 0.698, 0.04325, 0.698, 0.2485, 0.6852, 0.232, 0.6852, 0.05975, 0.5149, 0.7515, 0.3935, 0.7515, 0.4063, 0.735, 0.5022, 0.735, 0.3935, 0.7515, 0.3935, 0.5462, 0.4063, 0.5627, 0.4063, 0.735, 0.3935, 0.5462, 0.5149, 0.5462, 0.5022, 0.5627, 0.4063, 0.5627, 0.5149, 0.5462, 0.5149, 0.7515, 0.5022, 0.735, 0.5022, 0.5627, 0.5149, 0.9568, 0.3935, 0.9568, 0.4063, 0.9402, 0.5022, 0.9402, 0.3935, 0.9568, 0.3935, 0.7515, 0.4063, 0.768, 0.4063, 0.9402, 0.3935, 0.7515, 0.5149, 0.7515, 0.5022, 0.768, 0.4063, 0.768, 0.5149, 0.7515, 0.5149, 0.9568, 0.5022, 0.9402, 0.5022, 0.768, 0.698, 0.4538, 0.5765, 0.4538, 0.5893, 0.4373, 0.6852, 0.4373, 0.5765, 0.4538, 0.5765, 0.2485, 0.5893, 0.265, 0.5893, 0.4373, 0.5765, 0.2485, 0.698, 0.2485, 0.6852, 0.265, 0.5893, 0.265, 0.698, 0.2485, 0.698, 0.4538, 0.6852, 0.4373, 0.6852, 0.265])
me_cube.materials.append(mat_material)
me_cube.use_remesh_preserve_volume = False
me_cube.use_remesh_preserve_attributes = False
me_cube.use_mirror_vertex_groups = False
me_cube.update()

# ---- objects
ob_cube = bpy.data.objects.new('Cube', me_cube)

# ---- transforms, parenting, visibility, modifiers, constraints
ob_cube.location = (0.0, 0.0, 0.0)
ob_cube.lock_rotations_4d = False
ob_cube.empty_display_type = 'ARROWS'
ob_cube.lineart.crease_threshold = 0.0

# ---- collection membership
col_collection.objects.link(ob_cube)

# ---- scene / render settings (as saved in the file)
scene.frame_start = 1; scene.frame_end = 250; scene.frame_set(1)
scene.render.engine = 'BLENDER_EEVEE_NEXT'
scene.cycles.use_denoising = False
scene.cycles.samples = 128
scene.cycles.sampling_pattern = 'TABULATED_SOBOL'
scene.cycles.use_adaptive_sampling = False
scene.cycles.use_light_tree = False
scene.view_settings.view_transform = 'Filmic'
bpy.context.view_layer.update()

# ---- added for rendering (the .blend has no active camera and no usable light): camera, sun
cam_auto = bpy.data.cameras.new('AutoCamera')
cam_auto.lens = 50.0
cam_auto.sensor_width = 36.0
cam_auto.clip_end = 1000.0
ob_auto_camera = bpy.data.objects.new('AutoCamera', cam_auto)
scene.collection.objects.link(ob_auto_camera)
ob_auto_camera.location = (9.38731, -11.2648, 7.73505)
ob_auto_camera.rotation_euler = (1.09748, -7.21219e-08, 0.694738)
scene.camera = ob_auto_camera
light_auto_sun = bpy.data.lights.new('AutoSun', 'SUN')
light_auto_sun.energy = 3.0
light_auto_sun.angle = 0.0523599
ob_auto_sun = bpy.data.objects.new('AutoSun', light_auto_sun)
scene.collection.objects.link(ob_auto_sun)
ob_auto_sun.rotation_euler = (0.872665, 0.174533, 0.523599)
bpy.context.view_layer.update()
